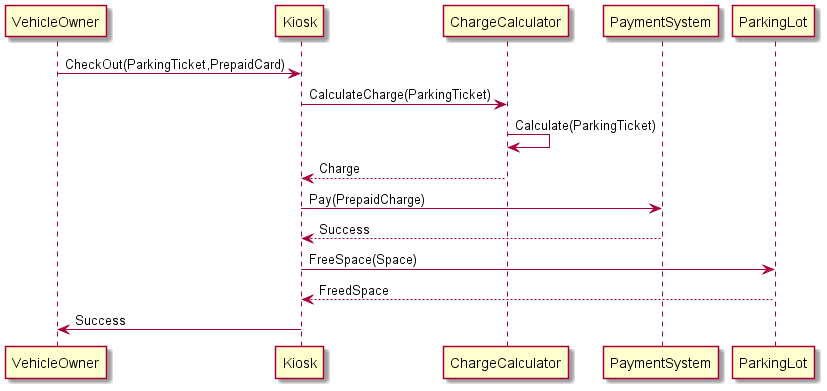

The diagram above was rendered by PlantUML. Its source (embedded in the PNG):
@startuml Sequence diagram - Vehicle checkout

VehicleOwner -> Kiosk: CheckOut(ParkingTicket,PrepaidCard)
Kiosk -> ChargeCalculator: CalculateCharge(ParkingTicket)
ChargeCalculator -> ChargeCalculator: Calculate(ParkingTicket)
ChargeCalculator --> Kiosk: Charge
Kiosk -> PaymentSystem: Pay(PrepaidCharge)
PaymentSystem --> Kiosk: Success
Kiosk -> ParkingLot: FreeSpace(Space)
ParkingLot --> Kiosk: FreedSpace
Kiosk -> VehicleOwner: Success

@enduml